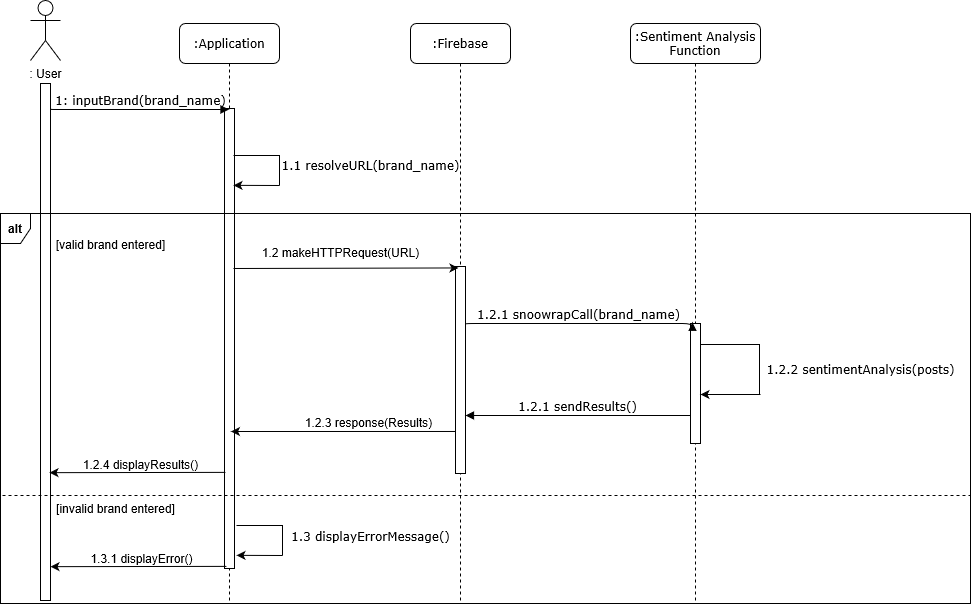

The diagram above was exported from draw.io. Its source (the exported page's mxGraphModel, read from the mxfile embedded in the PNG):
<mxGraphModel grid="0" background="#ffffff" dx="1182" dy="758" gridSize="10" guides="1" tooltips="1" connect="1" arrows="1" fold="1" page="1" pageScale="1" pageWidth="1100" pageHeight="850" math="0" shadow="0">
  <root>
    <mxCell id="0" />
    <mxCell id="1" parent="0" />
    <mxCell id="7baba1c4bc27f4b0-2" value=":Firebase" parent="1" vertex="1" style="shape=umlLifeline;perimeter=lifelinePerimeter;whiteSpace=wrap;html=1;container=1;collapsible=0;recursiveResize=0;outlineConnect=0;rounded=1;shadow=0;comic=0;labelBackgroundColor=none;strokeWidth=1;fontFamily=Verdana;fontSize=12;align=center;">
      <mxGeometry as="geometry" x="520" y="99" width="100" height="580" />
    </mxCell>
    <mxCell id="7baba1c4bc27f4b0-10" value="" parent="7baba1c4bc27f4b0-2" vertex="1" style="html=1;points=[];perimeter=orthogonalPerimeter;rounded=0;shadow=0;comic=0;labelBackgroundColor=none;strokeWidth=1;fontFamily=Verdana;fontSize=12;align=center;">
      <mxGeometry as="geometry" x="45" y="243" width="10" height="207" />
    </mxCell>
    <mxCell id="7baba1c4bc27f4b0-3" value=":Sentiment Analysis&lt;br&gt;Function" parent="1" vertex="1" style="shape=umlLifeline;perimeter=lifelinePerimeter;whiteSpace=wrap;html=1;container=1;collapsible=0;recursiveResize=0;outlineConnect=0;rounded=1;shadow=0;comic=0;labelBackgroundColor=none;strokeWidth=1;fontFamily=Verdana;fontSize=12;align=center;">
      <mxGeometry as="geometry" x="740" y="99" width="130" height="580" />
    </mxCell>
    <mxCell id="7baba1c4bc27f4b0-13" value="" parent="7baba1c4bc27f4b0-3" vertex="1" style="html=1;points=[];perimeter=orthogonalPerimeter;rounded=0;shadow=0;comic=0;labelBackgroundColor=none;strokeWidth=1;fontFamily=Verdana;fontSize=12;align=center;">
      <mxGeometry as="geometry" x="60" y="300" width="10" height="120" />
    </mxCell>
    <mxCell id="7baba1c4bc27f4b0-8" value=":Application" parent="1" vertex="1" style="shape=umlLifeline;perimeter=lifelinePerimeter;whiteSpace=wrap;html=1;container=1;collapsible=0;recursiveResize=0;outlineConnect=0;rounded=1;shadow=0;comic=0;labelBackgroundColor=none;strokeWidth=1;fontFamily=Verdana;fontSize=12;align=center;">
      <mxGeometry as="geometry" x="289" y="99" width="100" height="580" />
    </mxCell>
    <mxCell id="7baba1c4bc27f4b0-9" value="" parent="7baba1c4bc27f4b0-8" vertex="1" style="html=1;points=[];perimeter=orthogonalPerimeter;rounded=0;shadow=0;comic=0;labelBackgroundColor=none;strokeWidth=1;fontFamily=Verdana;fontSize=12;align=center;">
      <mxGeometry as="geometry" x="45" y="85" width="10" height="460" />
    </mxCell>
    <mxCell id="7baba1c4bc27f4b0-17" value="1.2.2 sentimentAnalysis(posts)" parent="1" style="html=1;verticalAlign=bottom;endArrow=none;labelBackgroundColor=none;fontFamily=Verdana;fontSize=12;edgeStyle=elbowEdgeStyle;elbow=vertical;endFill=0;rounded=0;" edge="1">
      <mxGeometry as="geometry" x="0.7143" y="101" relative="1">
        <mxPoint as="sourcePoint" x="810" y="420" />
        <Array as="points">
          <mxPoint x="839" y="420" />
          <mxPoint x="899" y="400" />
          <mxPoint x="839" y="360" />
          <mxPoint x="809" y="335" />
        </Array>
        <mxPoint as="targetPoint" x="869" y="470" />
        <mxPoint as="offset" />
      </mxGeometry>
    </mxCell>
    <mxCell id="7baba1c4bc27f4b0-11" value="1.1 resolveURL(brand_name)" parent="1" style="html=1;verticalAlign=bottom;endArrow=none;labelBackgroundColor=none;fontFamily=Verdana;fontSize=12;edgeStyle=elbowEdgeStyle;elbow=vertical;endFill=0;rounded=0;" edge="1">
      <mxGeometry as="geometry" x="0.7105" y="91" relative="1">
        <mxPoint as="sourcePoint" x="343" y="231" />
        <mxPoint as="targetPoint" x="389" y="261" />
        <Array as="points">
          <mxPoint x="379" y="231" />
          <mxPoint x="399" y="201" />
          <mxPoint x="391" y="161" />
        </Array>
        <mxPoint as="offset" />
      </mxGeometry>
    </mxCell>
    <mxCell id="7baba1c4bc27f4b0-14" value="1.2.1 snoowrapCall(brand_name)" parent="1" style="html=1;verticalAlign=bottom;endArrow=block;entryX=0.2;entryY=-0.008;labelBackgroundColor=none;fontFamily=Verdana;fontSize=12;edgeStyle=elbowEdgeStyle;elbow=vertical;entryDx=0;entryDy=0;entryPerimeter=0;" edge="1" target="7baba1c4bc27f4b0-13">
      <mxGeometry as="geometry" relative="1">
        <mxPoint as="sourcePoint" x="575" y="400" />
        <mxPoint as="targetPoint" x="720" y="400" />
      </mxGeometry>
    </mxCell>
    <mxCell id="h43HN3xtyEqRLo59At1m-1" value=": User" parent="1" vertex="1" style="shape=umlActor;verticalLabelPosition=bottom;labelBackgroundColor=#ffffff;verticalAlign=top;html=1;outlineConnect=0;">
      <mxGeometry as="geometry" x="140" y="76" width="30" height="60" />
    </mxCell>
    <mxCell id="h43HN3xtyEqRLo59At1m-10" value="" parent="1" vertex="1" style="html=1;points=[];perimeter=orthogonalPerimeter;rounded=0;shadow=0;comic=0;labelBackgroundColor=none;strokeWidth=1;fontFamily=Verdana;fontSize=12;align=center;">
      <mxGeometry as="geometry" x="150" y="159" width="10" height="517" />
    </mxCell>
    <mxCell id="h43HN3xtyEqRLo59At1m-11" value="1: inputBrand(brand_name)" parent="1" style="html=1;verticalAlign=bottom;endArrow=block;labelBackgroundColor=none;fontFamily=Verdana;fontSize=12;edgeStyle=elbowEdgeStyle;elbow=vertical;exitX=1.1;exitY=0.05;exitDx=0;exitDy=0;exitPerimeter=0;" edge="1" target="7baba1c4bc27f4b0-8" source="h43HN3xtyEqRLo59At1m-10">
      <mxGeometry as="geometry" relative="1">
        <mxPoint as="sourcePoint" x="240" y="190" />
        <mxPoint as="targetPoint" x="340" y="190" />
      </mxGeometry>
    </mxCell>
    <mxCell id="h43HN3xtyEqRLo59At1m-13" value="" parent="1" style="endArrow=classic;html=1;entryX=1;entryY=0.153;entryDx=0;entryDy=0;entryPerimeter=0;" edge="1">
      <mxGeometry as="geometry" width="50" height="50" relative="1">
        <mxPoint as="sourcePoint" x="389" y="261" />
        <mxPoint as="targetPoint" x="343" y="260.85" />
      </mxGeometry>
    </mxCell>
    <mxCell id="h43HN3xtyEqRLo59At1m-17" value="" parent="1" style="endArrow=classic;html=1;entryX=0.3;entryY=0.007;entryDx=0;entryDy=0;entryPerimeter=0;" edge="1" target="7baba1c4bc27f4b0-10">
      <mxGeometry as="geometry" width="50" height="50" relative="1">
        <mxPoint as="sourcePoint" x="343" y="344" />
        <mxPoint as="targetPoint" x="554" y="317" />
      </mxGeometry>
    </mxCell>
    <mxCell id="h43HN3xtyEqRLo59At1m-18" value="1.2 makeHTTPRequest(URL)" parent="h43HN3xtyEqRLo59At1m-17" vertex="1" style="text;html=1;align=center;verticalAlign=middle;resizable=0;points=[];labelBackgroundColor=#ffffff;" connectable="0">
      <mxGeometry as="geometry" x="-0.1427" y="5" relative="1">
        <mxPoint as="offset" x="10.02" y="-11.59" />
      </mxGeometry>
    </mxCell>
    <mxCell id="h43HN3xtyEqRLo59At1m-21" value="&lt;b&gt;alt&lt;/b&gt;" parent="1" vertex="1" style="shape=umlFrame;whiteSpace=wrap;html=1;width=30;height=30;">
      <mxGeometry as="geometry" x="110" y="289" width="970" height="390" />
    </mxCell>
    <mxCell id="h43HN3xtyEqRLo59At1m-22" value="[valid brand entered]" parent="1" vertex="1" style="text;html=1;align=center;verticalAlign=middle;resizable=0;points=[];autosize=1;opacity=0;labelBackgroundColor=#FFFFFF;">
      <mxGeometry as="geometry" x="160" y="310" width="120" height="20" />
    </mxCell>
    <mxCell id="h43HN3xtyEqRLo59At1m-23" value="" parent="1" style="endArrow=none;dashed=1;html=1;exitX=0.002;exitY=0.723;exitDx=0;exitDy=0;exitPerimeter=0;entryX=1;entryY=0.723;entryDx=0;entryDy=0;entryPerimeter=0;" edge="1" target="h43HN3xtyEqRLo59At1m-21" source="h43HN3xtyEqRLo59At1m-21">
      <mxGeometry as="geometry" width="50" height="50" relative="1">
        <mxPoint as="sourcePoint" x="289" y="567" />
        <mxPoint as="targetPoint" x="1040" y="570" />
      </mxGeometry>
    </mxCell>
    <mxCell id="h43HN3xtyEqRLo59At1m-24" value="[invalid brand entered]" parent="1" vertex="1" style="text;html=1;align=center;verticalAlign=middle;resizable=0;points=[];autosize=1;opacity=0;labelBackgroundColor=#FFFFFF;">
      <mxGeometry as="geometry" x="160" y="574" width="130" height="20" />
    </mxCell>
    <mxCell id="h43HN3xtyEqRLo59At1m-25" value="" parent="1" style="endArrow=classic;html=1;" edge="1">
      <mxGeometry as="geometry" width="50" height="50" relative="1">
        <mxPoint as="sourcePoint" x="870" y="470" />
        <mxPoint as="targetPoint" x="810" y="470" />
      </mxGeometry>
    </mxCell>
    <mxCell id="h43HN3xtyEqRLo59At1m-27" value="1.3 displayErrorMessage()" parent="1" style="html=1;verticalAlign=bottom;endArrow=none;labelBackgroundColor=none;fontFamily=Verdana;fontSize=12;edgeStyle=elbowEdgeStyle;elbow=vertical;endFill=0;rounded=0;" edge="1">
      <mxGeometry as="geometry" x="0.7368" y="88" relative="1">
        <mxPoint as="sourcePoint" x="346" y="601" />
        <mxPoint as="targetPoint" x="392" y="631" />
        <Array as="points">
          <mxPoint x="382" y="601" />
          <mxPoint x="402" y="571" />
          <mxPoint x="394" y="531" />
        </Array>
        <mxPoint as="offset" />
      </mxGeometry>
    </mxCell>
    <mxCell id="h43HN3xtyEqRLo59At1m-28" value="" parent="1" style="endArrow=classic;html=1;entryX=1;entryY=0.153;entryDx=0;entryDy=0;entryPerimeter=0;" edge="1">
      <mxGeometry as="geometry" width="50" height="50" relative="1">
        <mxPoint as="sourcePoint" x="392" y="631" />
        <mxPoint as="targetPoint" x="346" y="630.85" />
      </mxGeometry>
    </mxCell>
    <mxCell id="_VW7NOZANTWqciBwLWjD-1" value="" parent="1" style="endArrow=classic;html=1;exitX=0;exitY=0.797;exitDx=0;exitDy=0;exitPerimeter=0;" edge="1" source="7baba1c4bc27f4b0-10">
      <mxGeometry as="geometry" width="50" height="50" relative="1">
        <mxPoint as="sourcePoint" x="560" y="507" />
        <mxPoint as="targetPoint" x="340.5" y="507" />
      </mxGeometry>
    </mxCell>
    <mxCell id="_VW7NOZANTWqciBwLWjD-2" value="1.2.3 response(Results)" parent="1" vertex="1" style="text;html=1;align=center;verticalAlign=middle;resizable=0;points=[];autosize=1;">
      <mxGeometry as="geometry" x="408" y="488" width="140" height="20" />
    </mxCell>
    <mxCell id="2d0abeRvJND4oUinO1WR-2" value="1.2.4 displayResults()" parent="1" vertex="1" style="text;html=1;align=center;verticalAlign=middle;resizable=0;points=[];autosize=1;">
      <mxGeometry as="geometry" x="185" y="530" width="130" height="20" />
    </mxCell>
    <mxCell id="2d0abeRvJND4oUinO1WR-3" value="" parent="1" style="endArrow=classic;html=1;entryX=1.1;entryY=0.745;entryDx=0;entryDy=0;entryPerimeter=0;exitX=0.2;exitY=0.778;exitDx=0;exitDy=0;exitPerimeter=0;" edge="1">
      <mxGeometry as="geometry" width="50" height="50" relative="1">
        <mxPoint as="sourcePoint" x="335" y="547.8800000000001" />
        <mxPoint as="targetPoint" x="159" y="548.165" />
      </mxGeometry>
    </mxCell>
    <mxCell id="2d0abeRvJND4oUinO1WR-14" value="1.2.1 sendResults()" parent="1" style="html=1;verticalAlign=bottom;endArrow=block;entryX=0;entryY=0;labelBackgroundColor=none;fontFamily=Verdana;fontSize=12;edgeStyle=elbowEdgeStyle;elbow=vertical;entryDx=0;entryDy=0;entryPerimeter=0;" edge="1">
      <mxGeometry as="geometry" relative="1">
        <mxPoint as="sourcePoint" x="800" y="491" />
        <mxPoint as="targetPoint" x="575" y="491" />
      </mxGeometry>
    </mxCell>
    <mxCell id="hb-mJJk2qXA4pvog63oM-1" value="1.3.1 displayError()" parent="1" vertex="1" style="text;html=1;align=center;verticalAlign=middle;resizable=0;points=[];autosize=1;">
      <mxGeometry as="geometry" x="191" y="624" width="120" height="20" />
    </mxCell>
    <mxCell id="hb-mJJk2qXA4pvog63oM-2" value="" parent="1" style="endArrow=classic;html=1;entryX=1.1;entryY=0.745;entryDx=0;entryDy=0;entryPerimeter=0;exitX=0.2;exitY=0.778;exitDx=0;exitDy=0;exitPerimeter=0;" edge="1">
      <mxGeometry as="geometry" width="50" height="50" relative="1">
        <mxPoint as="sourcePoint" x="336" y="641.8800000000001" />
        <mxPoint as="targetPoint" x="160" y="642.165" />
      </mxGeometry>
    </mxCell>
  </root>
</mxGraphModel>